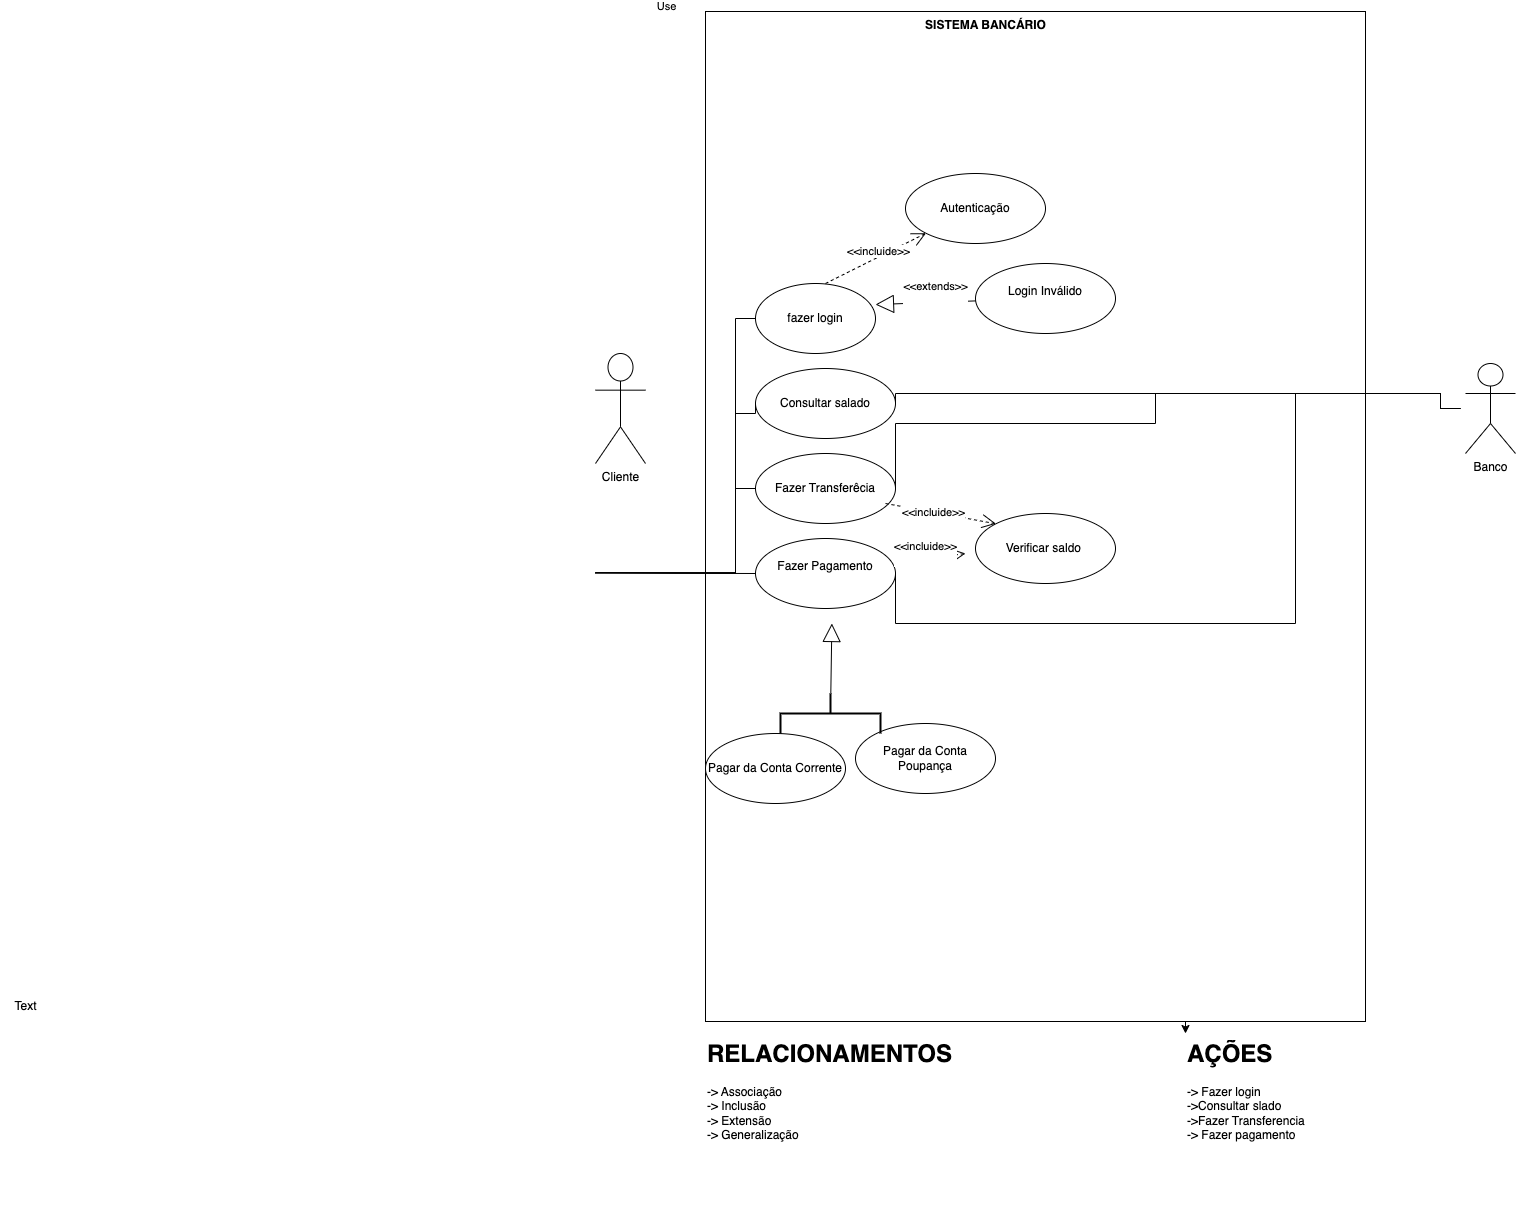

The diagram above was exported from draw.io. Its source (the exported page's mxGraphModel, read from the mxfile embedded in the PNG):
<mxGraphModel dx="2129" dy="745" grid="1" gridSize="10" guides="1" tooltips="1" connect="1" arrows="1" fold="1" page="1" pageScale="1" pageWidth="827" pageHeight="1169" math="0" shadow="0">
  <root>
    <mxCell id="0" />
    <mxCell id="1" parent="0" />
    <mxCell id="qK7kWofWtEsGbR-Hf16p-2" style="edgeStyle=orthogonalEdgeStyle;rounded=0;orthogonalLoop=1;jettySize=auto;html=1;" edge="1" parent="1" source="qK7kWofWtEsGbR-Hf16p-1">
      <mxGeometry relative="1" as="geometry">
        <mxPoint x="260" y="710" as="targetPoint" />
        <Array as="points">
          <mxPoint x="410" y="1140" />
          <mxPoint x="410" y="1140" />
        </Array>
      </mxGeometry>
    </mxCell>
    <mxCell id="qK7kWofWtEsGbR-Hf16p-3" style="edgeStyle=orthogonalEdgeStyle;rounded=0;orthogonalLoop=1;jettySize=auto;html=1;" edge="1" parent="1" source="qK7kWofWtEsGbR-Hf16p-1" target="qK7kWofWtEsGbR-Hf16p-6">
      <mxGeometry relative="1" as="geometry">
        <mxPoint x="739.9999999999995" y="590" as="targetPoint" />
        <Array as="points">
          <mxPoint x="450" y="1120" />
          <mxPoint x="450" y="1120" />
        </Array>
      </mxGeometry>
    </mxCell>
    <mxCell id="qK7kWofWtEsGbR-Hf16p-1" value="&amp;nbsp; " style="html=1;whiteSpace=wrap;" vertex="1" parent="1">
      <mxGeometry x="120" y="158" width="660" height="1010" as="geometry" />
    </mxCell>
    <mxCell id="qK7kWofWtEsGbR-Hf16p-4" value="SISTEMA BANCÁRIO" style="text;align=center;fontStyle=1;verticalAlign=middle;spacingLeft=3;spacingRight=3;strokeColor=none;rotatable=0;points=[[0,0.5],[1,0.5]];portConstraint=eastwest;html=1;" vertex="1" parent="1">
      <mxGeometry x="360" y="159" width="80" height="26" as="geometry" />
    </mxCell>
    <mxCell id="qK7kWofWtEsGbR-Hf16p-6" value="&lt;h1 style=&quot;margin-top: 0px;&quot;&gt;AÇÕES&lt;/h1&gt;&lt;div&gt;-&amp;gt; Fazer login&lt;/div&gt;&lt;div&gt;-&amp;gt;Consultar slado&amp;nbsp;&lt;/div&gt;&lt;div&gt;-&amp;gt;Fazer Transferencia&lt;/div&gt;&lt;div&gt;-&amp;gt; Fazer pagamento&lt;/div&gt;" style="text;html=1;whiteSpace=wrap;overflow=hidden;rounded=0;" vertex="1" parent="1">
      <mxGeometry x="599.9999999999995" y="1180" width="180" height="120" as="geometry" />
    </mxCell>
    <mxCell id="qK7kWofWtEsGbR-Hf16p-7" value="Cliente&lt;div&gt;&lt;br&gt;&lt;/div&gt;" style="shape=umlActor;verticalLabelPosition=bottom;verticalAlign=top;html=1;outlineConnect=0;" vertex="1" parent="1">
      <mxGeometry x="10" y="500" width="50" height="110" as="geometry" />
    </mxCell>
    <mxCell id="qK7kWofWtEsGbR-Hf16p-9" value="fazer login" style="ellipse;whiteSpace=wrap;html=1;" vertex="1" parent="1">
      <mxGeometry x="170" y="430" width="120" height="70" as="geometry" />
    </mxCell>
    <mxCell id="qK7kWofWtEsGbR-Hf16p-13" value="Consultar salado" style="ellipse;whiteSpace=wrap;html=1;" vertex="1" parent="1">
      <mxGeometry x="170" y="515" width="140" height="70" as="geometry" />
    </mxCell>
    <mxCell id="qK7kWofWtEsGbR-Hf16p-22" value="Fazer Transferêcia" style="ellipse;whiteSpace=wrap;html=1;" vertex="1" parent="1">
      <mxGeometry x="170" y="600" width="140" height="70" as="geometry" />
    </mxCell>
    <mxCell id="qK7kWofWtEsGbR-Hf16p-39" value="Fazer Pagamento&lt;div&gt;&lt;br&gt;&lt;/div&gt;" style="ellipse;whiteSpace=wrap;html=1;" vertex="1" parent="1">
      <mxGeometry x="170" y="685" width="140" height="70" as="geometry" />
    </mxCell>
    <mxCell id="qK7kWofWtEsGbR-Hf16p-41" value="Text" style="text;html=1;align=center;verticalAlign=middle;resizable=0;points=[];autosize=1;strokeColor=none;fillColor=none;" vertex="1" parent="1">
      <mxGeometry x="-585" y="1138" width="50" height="30" as="geometry" />
    </mxCell>
    <mxCell id="qK7kWofWtEsGbR-Hf16p-46" value="" style="endArrow=none;html=1;edgeStyle=orthogonalEdgeStyle;rounded=0;entryX=0;entryY=0.5;entryDx=0;entryDy=0;" edge="1" parent="1" target="qK7kWofWtEsGbR-Hf16p-22">
      <mxGeometry relative="1" as="geometry">
        <mxPoint x="10" y="719.29" as="sourcePoint" />
        <mxPoint x="170" y="719.29" as="targetPoint" />
        <Array as="points">
          <mxPoint x="150" y="719" />
          <mxPoint x="150" y="635" />
        </Array>
      </mxGeometry>
    </mxCell>
    <mxCell id="qK7kWofWtEsGbR-Hf16p-52" value="" style="endArrow=none;html=1;edgeStyle=orthogonalEdgeStyle;rounded=0;entryX=0;entryY=0.5;entryDx=0;entryDy=0;" edge="1" parent="1" target="qK7kWofWtEsGbR-Hf16p-39">
      <mxGeometry relative="1" as="geometry">
        <mxPoint x="10" y="719.29" as="sourcePoint" />
        <mxPoint x="170" y="719.29" as="targetPoint" />
      </mxGeometry>
    </mxCell>
    <mxCell id="qK7kWofWtEsGbR-Hf16p-57" value="" style="endArrow=none;html=1;edgeStyle=orthogonalEdgeStyle;rounded=0;entryX=0;entryY=0.5;entryDx=0;entryDy=0;" edge="1" parent="1" target="qK7kWofWtEsGbR-Hf16p-13">
      <mxGeometry relative="1" as="geometry">
        <mxPoint x="10" y="719.29" as="sourcePoint" />
        <mxPoint x="170" y="719.29" as="targetPoint" />
        <Array as="points">
          <mxPoint x="150" y="719" />
          <mxPoint x="150" y="560" />
          <mxPoint x="170" y="560" />
        </Array>
      </mxGeometry>
    </mxCell>
    <mxCell id="qK7kWofWtEsGbR-Hf16p-60" value="" style="endArrow=none;html=1;edgeStyle=orthogonalEdgeStyle;rounded=0;entryX=0;entryY=0.5;entryDx=0;entryDy=0;" edge="1" parent="1" target="qK7kWofWtEsGbR-Hf16p-9">
      <mxGeometry relative="1" as="geometry">
        <mxPoint x="10" y="719.29" as="sourcePoint" />
        <mxPoint x="170" y="719.29" as="targetPoint" />
        <Array as="points">
          <mxPoint x="150" y="719" />
          <mxPoint x="150" y="465" />
        </Array>
      </mxGeometry>
    </mxCell>
    <mxCell id="qK7kWofWtEsGbR-Hf16p-64" value="" style="endArrow=none;html=1;edgeStyle=orthogonalEdgeStyle;rounded=0;entryX=0.5;entryY=0.5;entryDx=0;entryDy=0;entryPerimeter=0;exitX=1;exitY=0.5;exitDx=0;exitDy=0;" edge="1" parent="1" source="qK7kWofWtEsGbR-Hf16p-13">
      <mxGeometry relative="1" as="geometry">
        <mxPoint x="670" y="564.29" as="sourcePoint" />
        <mxPoint x="875" y="555" as="targetPoint" />
        <Array as="points">
          <mxPoint x="310" y="540" />
          <mxPoint x="855" y="540" />
        </Array>
      </mxGeometry>
    </mxCell>
    <mxCell id="qK7kWofWtEsGbR-Hf16p-67" value="" style="endArrow=none;html=1;edgeStyle=orthogonalEdgeStyle;rounded=0;entryX=0.5;entryY=0.5;entryDx=0;entryDy=0;entryPerimeter=0;exitX=1;exitY=0.5;exitDx=0;exitDy=0;" edge="1" parent="1" source="qK7kWofWtEsGbR-Hf16p-22">
      <mxGeometry relative="1" as="geometry">
        <mxPoint x="670" y="564.29" as="sourcePoint" />
        <mxPoint x="875" y="555" as="targetPoint" />
        <Array as="points">
          <mxPoint x="310" y="570" />
          <mxPoint x="570" y="570" />
          <mxPoint x="570" y="540" />
          <mxPoint x="855" y="540" />
        </Array>
      </mxGeometry>
    </mxCell>
    <mxCell id="qK7kWofWtEsGbR-Hf16p-70" value="" style="endArrow=none;html=1;edgeStyle=orthogonalEdgeStyle;rounded=0;entryX=0.5;entryY=0.5;entryDx=0;entryDy=0;entryPerimeter=0;exitX=1;exitY=0.5;exitDx=0;exitDy=0;" edge="1" parent="1" source="qK7kWofWtEsGbR-Hf16p-39">
      <mxGeometry relative="1" as="geometry">
        <mxPoint x="670" y="564.29" as="sourcePoint" />
        <mxPoint x="875" y="555" as="targetPoint" />
        <Array as="points">
          <mxPoint x="310" y="770" />
          <mxPoint x="710" y="770" />
          <mxPoint x="710" y="540" />
          <mxPoint x="855" y="540" />
        </Array>
      </mxGeometry>
    </mxCell>
    <mxCell id="qK7kWofWtEsGbR-Hf16p-76" value="&lt;h1 style=&quot;margin-top: 0px;&quot;&gt;RELACIONAMENTOS&lt;/h1&gt;&lt;div&gt;-&amp;gt; Associação&lt;/div&gt;&lt;div&gt;-&amp;gt; Inclusão&lt;/div&gt;&lt;div&gt;-&amp;gt; Extensão&lt;/div&gt;&lt;div&gt;-&amp;gt; Generalização&lt;/div&gt;" style="text;html=1;whiteSpace=wrap;overflow=hidden;rounded=0;" vertex="1" parent="1">
      <mxGeometry x="120" y="1180" width="250" height="170" as="geometry" />
    </mxCell>
    <mxCell id="qK7kWofWtEsGbR-Hf16p-77" value="Autenticação" style="ellipse;whiteSpace=wrap;html=1;" vertex="1" parent="1">
      <mxGeometry x="320" y="320" width="140" height="70" as="geometry" />
    </mxCell>
    <mxCell id="qK7kWofWtEsGbR-Hf16p-81" value="Use" style="endArrow=open;endSize=12;dashed=1;html=1;rounded=0;" edge="1" parent="1" target="qK7kWofWtEsGbR-Hf16p-77">
      <mxGeometry x="-1" y="311" width="160" relative="1" as="geometry">
        <mxPoint x="240" y="430" as="sourcePoint" />
        <mxPoint x="400" y="430" as="targetPoint" />
        <mxPoint x="-20" y="1" as="offset" />
      </mxGeometry>
    </mxCell>
    <mxCell id="qK7kWofWtEsGbR-Hf16p-82" value="&amp;lt;&amp;lt;incluide&amp;gt;&amp;gt;" style="edgeLabel;html=1;align=center;verticalAlign=middle;resizable=0;points=[];" vertex="1" connectable="0" parent="qK7kWofWtEsGbR-Hf16p-81">
      <mxGeometry x="0.0991" y="5" relative="1" as="geometry">
        <mxPoint as="offset" />
      </mxGeometry>
    </mxCell>
    <mxCell id="qK7kWofWtEsGbR-Hf16p-83" value="Login Inválido&lt;div&gt;&lt;br&gt;&lt;/div&gt;" style="ellipse;whiteSpace=wrap;html=1;" vertex="1" parent="1">
      <mxGeometry x="390" y="410" width="140" height="70" as="geometry" />
    </mxCell>
    <mxCell id="qK7kWofWtEsGbR-Hf16p-85" value="&amp;lt;&amp;lt;extends&amp;gt;&amp;gt;&lt;div&gt;&lt;div&gt;&lt;br&gt;&lt;/div&gt;&lt;/div&gt;" style="endArrow=block;endSize=16;endFill=0;html=1;rounded=0;" edge="1" parent="1" source="qK7kWofWtEsGbR-Hf16p-83">
      <mxGeometry x="-0.2047" y="-9" width="160" relative="1" as="geometry">
        <mxPoint x="440" y="610" as="sourcePoint" />
        <mxPoint x="290" y="451.0749999999996" as="targetPoint" />
        <mxPoint as="offset" />
      </mxGeometry>
    </mxCell>
    <mxCell id="qK7kWofWtEsGbR-Hf16p-89" value="Verificar saldo&amp;nbsp;" style="ellipse;whiteSpace=wrap;html=1;" vertex="1" parent="1">
      <mxGeometry x="390" y="660" width="140" height="70" as="geometry" />
    </mxCell>
    <mxCell id="qK7kWofWtEsGbR-Hf16p-90" value="&amp;lt;&amp;lt;incluide&amp;gt;&amp;gt;" style="endArrow=open;endSize=12;dashed=1;html=1;rounded=0;entryX=0;entryY=0;entryDx=0;entryDy=0;" edge="1" parent="1" target="qK7kWofWtEsGbR-Hf16p-89">
      <mxGeometry x="-0.125" width="160" relative="1" as="geometry">
        <mxPoint x="300" y="650" as="sourcePoint" />
        <mxPoint x="460" y="650" as="targetPoint" />
        <mxPoint as="offset" />
      </mxGeometry>
    </mxCell>
    <mxCell id="qK7kWofWtEsGbR-Hf16p-91" value="&amp;lt;&amp;lt;incluide&amp;gt;&amp;gt;&lt;div&gt;&lt;br&gt;&lt;/div&gt;" style="endArrow=open;endSize=12;dashed=1;html=1;rounded=0;" edge="1" parent="1">
      <mxGeometry x="-0.12" y="6" width="160" relative="1" as="geometry">
        <mxPoint x="310" y="710" as="sourcePoint" />
        <mxPoint x="380" y="700" as="targetPoint" />
        <mxPoint as="offset" />
      </mxGeometry>
    </mxCell>
    <mxCell id="qK7kWofWtEsGbR-Hf16p-92" value="Pagar da Conta Corrente" style="ellipse;whiteSpace=wrap;html=1;" vertex="1" parent="1">
      <mxGeometry x="120" y="880" width="140" height="70" as="geometry" />
    </mxCell>
    <mxCell id="qK7kWofWtEsGbR-Hf16p-94" value="Pagar da Conta Poupança" style="ellipse;whiteSpace=wrap;html=1;" vertex="1" parent="1">
      <mxGeometry x="270" y="870" width="140" height="70" as="geometry" />
    </mxCell>
    <mxCell id="qK7kWofWtEsGbR-Hf16p-95" value="" style="endArrow=block;endSize=16;endFill=0;html=1;rounded=0;" edge="1" parent="1" source="qK7kWofWtEsGbR-Hf16p-98">
      <mxGeometry width="160" relative="1" as="geometry">
        <mxPoint x="246" y="840" as="sourcePoint" />
        <mxPoint x="246.3757885975859" y="770" as="targetPoint" />
        <Array as="points" />
      </mxGeometry>
    </mxCell>
    <mxCell id="qK7kWofWtEsGbR-Hf16p-99" value="" style="endArrow=block;endSize=16;endFill=0;html=1;rounded=0;" edge="1" parent="1" target="qK7kWofWtEsGbR-Hf16p-98">
      <mxGeometry width="160" relative="1" as="geometry">
        <mxPoint x="246" y="840" as="sourcePoint" />
        <mxPoint x="246.3757885975859" y="770" as="targetPoint" />
        <Array as="points" />
      </mxGeometry>
    </mxCell>
    <mxCell id="qK7kWofWtEsGbR-Hf16p-98" value="" style="strokeWidth=2;html=1;shape=mxgraph.flowchart.annotation_2;align=left;labelPosition=right;pointerEvents=1;direction=south;" vertex="1" parent="1">
      <mxGeometry x="195" y="840" width="100" height="40" as="geometry" />
    </mxCell>
    <mxCell id="qK7kWofWtEsGbR-Hf16p-100" value="Banco" style="shape=umlActor;verticalLabelPosition=bottom;verticalAlign=top;html=1;" vertex="1" parent="1">
      <mxGeometry x="880" y="510" width="50" height="90" as="geometry" />
    </mxCell>
  </root>
</mxGraphModel>